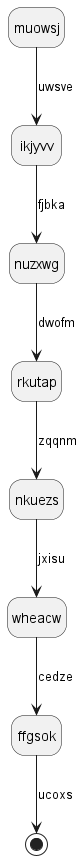

The diagram above was rendered by PlantUML. Its source (embedded in the PNG):
@startuml
hide empty description
state muowsj
muowsj --> ikjyvv : uwsve
ikjyvv --> nuzxwg : fjbka
nuzxwg --> rkutap : dwofm
rkutap --> nkuezs : zqqnm
nkuezs --> wheacw : jxisu
wheacw --> ffgsok : cedze
ffgsok --> [*] : ucoxs
@enduml